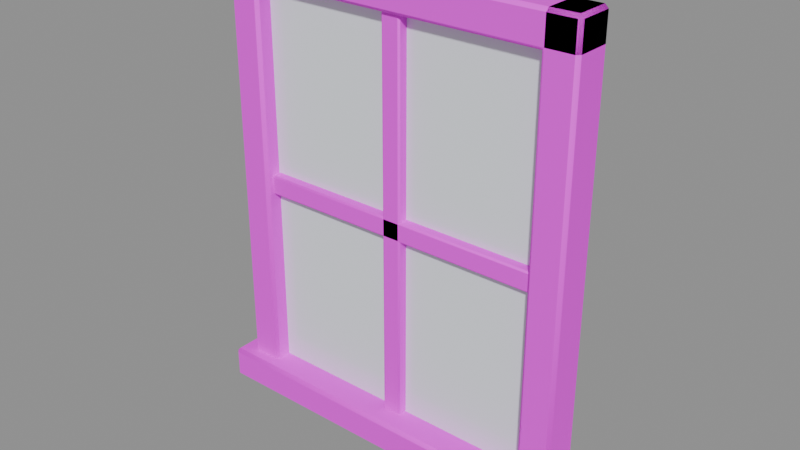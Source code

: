 # Source: window-frame-v01.blend  (saved by Blender 5.2.45; exported with 4.5.12 LTS)
import bpy
from mathutils import Matrix  # noqa: F401  (used for matrix-valued properties, if any)

bpy.ops.wm.read_factory_settings(use_empty=True)
scene = bpy.context.scene
scene.name = 'Scene'

# ---- images (referenced by path relative to the original .blend; pixels are not part of the script)
import os
ASSET_DIR = os.environ.get("B2B_ASSET_DIR", "")  # directory of the original .blend (textures are referenced by path, not embedded)
HERE = os.path.dirname(os.path.abspath(__file__))  # packed textures are extracted next to this script under _unpacked/

def load_image(name, relpath, width, height, colorspace="sRGB"):
    """Load a texture the original file referenced (path relative to the .blend, or extracted next to this script)."""
    p = next((c for c in (os.path.join(HERE, relpath), os.path.join(ASSET_DIR, relpath)) if relpath and os.path.exists(c)), "")
    if p:
        img = bpy.data.images.load(p, check_existing=True)
        img.name = name
    else:  # same state as the original file: an image datablock whose file is absent (Cycles renders it pink)
        img = bpy.data.images.new(name, width, height)
        img.source = "FILE"
        img.filepath = "//" + (relpath or name)
    img.colorspace_settings.name = colorspace
    return img
img_planks_dark_jpg = load_image('planks-dark.jpg', 'planks-dark.jpg', 1024, 1024, 'sRGB')

# ---- materials (node trees are filled in below, after node groups)
mat_planks_dark = bpy.data.materials.new('planks-dark')
mat_glass = bpy.data.materials.new('glass')

# ---- material node trees
mat_planks_dark.use_nodes = True; mat_planks_dark.node_tree.nodes.clear()
_N = mat_planks_dark.node_tree.nodes; _L = mat_planks_dark.node_tree.links
n0 = _N.new('ShaderNodeOutputMaterial'); n0.name = 'Material Output'; n0.location = (0, 0)
n1 = _N.new('ShaderNodeBsdfPrincipled'); n1.name = 'Principled BSDF'; n1.location = (0, 0)
n1.inputs[2].default_value = 0.72
n1.inputs[10].default_value = 0.005
n2 = _N.new('ShaderNodeTexImage'); n2.name = 'Image Texture'; n2.location = (0, 0)
n2.image = img_planks_dark_jpg
_L.new(n1.outputs[0], n0.inputs[0])
_L.new(n2.outputs[0], n1.inputs[0])
n0.is_active_output = True
mat_glass.use_nodes = True; mat_glass.node_tree.nodes.clear()
_N = mat_glass.node_tree.nodes; _L = mat_glass.node_tree.links
n0 = _N.new('ShaderNodeOutputMaterial'); n0.name = 'Material Output'; n0.location = (0, 0)
n1 = _N.new('ShaderNodeBsdfPrincipled'); n1.name = 'Principled BSDF'; n1.location = (0, 0)
n1.inputs[0].default_value = (0.85, 0.9, 0.95, 1.0)
n1.inputs[2].default_value = 0.1
n1.inputs[10].default_value = 0.005
_L.new(n1.outputs[0], n0.inputs[0])
n0.is_active_output = True

# ---- meshes
me_window_frame = bpy.data.meshes.new('window-frame')
me_window_frame.from_pydata([(-0.54, -0.05, 0.0), (-0.54, -0.06, 0.01), (-0.55, -0.05, 0.01), (-0.54, -0.06, 1.39), (-0.54, -0.05, 1.4), (-0.55, -0.05, 1.39), (-0.54, 0.05, 0.0), (-0.55, 0.05, 0.01), (-0.54, 0.06, 0.01), (-0.54, 0.05, 1.4), (-0.54, 0.06, 1.39), (-0.55, 0.05, 1.39), (-0.46, -0.05, 0.0), (-0.45, -0.05, 0.01), (-0.46, -0.06, 0.01), (-0.46, -0.05, 1.4), (-0.46, -0.06, 1.39), (-0.45, -0.05, 1.39), (-0.46, 0.05, 0.0), (-0.46, 0.06, 0.01), (-0.45, 0.05, 0.01), (-0.46, 0.05, 1.4), (-0.45, 0.05, 1.39), (-0.46, 0.06, 1.39), (0.46, -0.05, 0.0), (0.46, -0.06, 0.01), (0.45, -0.05, 0.01), (0.46, -0.06, 1.39), (0.46, -0.05, 1.4), (0.45, -0.05, 1.39), (0.46, 0.05, 0.0), (0.45, 0.05, 0.01), (0.46, 0.06, 0.01), (0.46, 0.05, 1.4), (0.46, 0.06, 1.39), (0.45, 0.05, 1.39), (0.54, -0.05, 0.0), (0.55, -0.05, 0.01), (0.54, -0.06, 0.01), (0.54, -0.05, 1.4), (0.54, -0.06, 1.39), (0.55, -0.05, 1.39), (0.54, 0.05, 0.0), (0.54, 0.06, 0.01), (0.55, 0.05, 0.01), (0.54, 0.05, 1.4), (0.55, 0.05, 1.39), (0.54, 0.06, 1.39), (-0.54, -0.05, 1.3), (-0.54, -0.06, 1.31), (-0.55, -0.05, 1.31), (-0.54, -0.06, 1.39), (-0.54, -0.05, 1.4), (-0.55, -0.05, 1.39), (-0.54, 0.05, 1.3), (-0.55, 0.05, 1.31), (-0.54, 0.06, 1.31), (-0.54, 0.05, 1.4), (-0.54, 0.06, 1.39), (-0.55, 0.05, 1.39), (0.54, -0.05, 1.3), (0.55, -0.05, 1.31), (0.54, -0.06, 1.31), (0.54, -0.05, 1.4), (0.54, -0.06, 1.39), (0.55, -0.05, 1.39), (0.54, 0.05, 1.3), (0.54, 0.06, 1.31), (0.55, 0.05, 1.31), (0.54, 0.05, 1.4), (0.55, 0.05, 1.39), (0.54, 0.06, 1.39), (-0.59, -0.09, 0.0), (-0.59, -0.1, 0.01), (-0.6, -0.09, 0.01), (-0.59, -0.1, 0.09), (-0.59, -0.09, 0.1), (-0.6, -0.09, 0.09), (-0.59, 0.09, 0.0), (-0.6, 0.09, 0.01), (-0.59, 0.1, 0.01), (-0.59, 0.09, 0.1), (-0.59, 0.1, 0.09), (-0.6, 0.09, 0.09), (0.59, -0.09, 0.0), (0.6, -0.09, 0.01), (0.59, -0.1, 0.01), (0.59, -0.09, 0.1), (0.59, -0.1, 0.09), (0.6, -0.09, 0.09), (0.59, 0.09, 0.0), (0.59, 0.1, 0.01), (0.6, 0.09, 0.01), (0.59, 0.09, 0.1), (0.6, 0.09, 0.09), (0.59, 0.1, 0.09), (-0.025, -0.035, 0.1), (-0.025, -0.04, 0.105), (-0.03, -0.035, 0.105), (-0.025, -0.04, 1.295), (-0.025, -0.035, 1.3), (-0.03, -0.035, 1.295), (-0.025, 0.035, 0.1), (-0.03, 0.035, 0.105), (-0.025, 0.04, 0.105), (-0.025, 0.035, 1.3), (-0.025, 0.04, 1.295), (-0.03, 0.035, 1.295), (0.025, -0.035, 0.1), (0.03, -0.035, 0.105), (0.025, -0.04, 0.105), (0.025, -0.035, 1.3), (0.025, -0.04, 1.295), (0.03, -0.035, 1.295), (0.025, 0.035, 0.1), (0.025, 0.04, 0.105), (0.03, 0.035, 0.105), (0.025, 0.035, 1.3), (0.03, 0.035, 1.295), (0.025, 0.04, 1.295), (-0.445, -0.035, 0.67), (-0.445, -0.04, 0.675), (-0.45, -0.035, 0.675), (-0.445, -0.04, 0.725), (-0.445, -0.035, 0.73), (-0.45, -0.035, 0.725), (-0.445, 0.035, 0.67), (-0.45, 0.035, 0.675), (-0.445, 0.04, 0.675), (-0.445, 0.035, 0.73), (-0.445, 0.04, 0.725), (-0.45, 0.035, 0.725), (0.445, -0.035, 0.67), (0.45, -0.035, 0.675), (0.445, -0.04, 0.675), (0.445, -0.035, 0.73), (0.445, -0.04, 0.725), (0.45, -0.035, 0.725), (0.445, 0.035, 0.67), (0.445, 0.04, 0.675), (0.45, 0.035, 0.675), (0.445, 0.035, 0.73), (0.45, 0.035, 0.725), (0.445, 0.04, 0.725), (-0.45, -0.01, 0.1), (-0.45, -0.01, 1.3), (-0.45, 0.01, 0.1), (-0.45, 0.01, 1.3), (0.45, -0.01, 0.1), (0.45, -0.01, 1.3), (0.45, 0.01, 0.1), (0.45, 0.01, 1.3)], [], [(0, 1, 2), (3, 4, 5), (6, 7, 8), (9, 10, 11), (12, 13, 14), (15, 16, 17), (18, 19, 20), (21, 22, 23), (6, 0, 2, 7), (1, 3, 5, 2), (4, 9, 11, 5), (10, 8, 7, 11), (18, 6, 8, 19), (9, 21, 23, 10), (22, 20, 19, 23), (12, 18, 20, 13), (21, 15, 17, 22), (16, 14, 13, 17), (0, 12, 14, 1), (15, 4, 3, 16), (6, 18, 12, 0), (2, 5, 11, 7), (14, 16, 3, 1), (21, 9, 4, 15), (8, 10, 23, 19), (20, 22, 17, 13), (24, 25, 26), (27, 28, 29), (30, 31, 32), (33, 34, 35), (36, 37, 38), (39, 40, 41), (42, 43, 44), (45, 46, 47), (30, 24, 26, 31), (25, 27, 29, 26), (28, 33, 35, 29), (34, 32, 31, 35), (42, 30, 32, 43), (33, 45, 47, 34), (46, 44, 43, 47), (36, 42, 44, 37), (45, 39, 41, 46), (40, 38, 37, 41), (24, 36, 38, 25), (39, 28, 27, 40), (30, 42, 36, 24), (26, 29, 35, 31), (38, 40, 27, 25), (45, 33, 28, 39), (32, 34, 47, 43), (44, 46, 41, 37), (48, 49, 50), (51, 52, 53), (54, 55, 56), (57, 58, 59), (60, 61, 62), (63, 64, 65), (66, 67, 68), (69, 70, 71), (54, 48, 50, 55), (49, 51, 53, 50), (52, 57, 59, 53), (58, 56, 55, 59), (66, 54, 56, 67), (57, 69, 71, 58), (70, 68, 67, 71), (60, 66, 68, 61), (69, 63, 65, 70), (64, 62, 61, 65), (48, 60, 62, 49), (63, 52, 51, 64), (54, 66, 60, 48), (50, 53, 59, 55), (62, 64, 51, 49), (69, 57, 52, 63), (56, 58, 71, 67), (68, 70, 65, 61), (72, 73, 74), (75, 76, 77), (78, 79, 80), (81, 82, 83), (84, 85, 86), (87, 88, 89), (90, 91, 92), (93, 94, 95), (78, 72, 74, 79), (73, 75, 77, 74), (76, 81, 83, 77), (82, 80, 79, 83), (90, 78, 80, 91), (81, 93, 95, 82), (94, 92, 91, 95), (84, 90, 92, 85), (93, 87, 89, 94), (88, 86, 85, 89), (72, 84, 86, 73), (87, 76, 75, 88), (78, 90, 84, 72), (74, 77, 83, 79), (86, 88, 75, 73), (93, 81, 76, 87), (80, 82, 95, 91), (92, 94, 89, 85), (96, 97, 98), (99, 100, 101), (102, 103, 104), (105, 106, 107), (108, 109, 110), (111, 112, 113), (114, 115, 116), (117, 118, 119), (102, 96, 98, 103), (97, 99, 101, 98), (100, 105, 107, 101), (106, 104, 103, 107), (114, 102, 104, 115), (105, 117, 119, 106), (118, 116, 115, 119), (108, 114, 116, 109), (117, 111, 113, 118), (112, 110, 109, 113), (96, 108, 110, 97), (111, 100, 99, 112), (102, 114, 108, 96), (98, 101, 107, 103), (110, 112, 99, 97), (117, 105, 100, 111), (104, 106, 119, 115), (116, 118, 113, 109), (120, 121, 122), (123, 124, 125), (126, 127, 128), (129, 130, 131), (132, 133, 134), (135, 136, 137), (138, 139, 140), (141, 142, 143), (126, 120, 122, 127), (121, 123, 125, 122), (124, 129, 131, 125), (130, 128, 127, 131), (138, 126, 128, 139), (129, 141, 143, 130), (142, 140, 139, 143), (132, 138, 140, 133), (141, 135, 137, 142), (136, 134, 133, 137), (120, 132, 134, 121), (135, 124, 123, 136), (126, 138, 132, 120), (122, 125, 131, 127), (134, 136, 123, 121), (141, 129, 124, 135), (128, 130, 143, 139), (140, 142, 137, 133), (144, 145, 147, 146), (146, 147, 151, 150), (150, 151, 149, 148), (148, 149, 145, 144), (146, 150, 148, 144), (151, 147, 145, 149)])
me_window_frame.polygons.foreach_set('use_smooth', [True] * 162)
me_window_frame.polygons.foreach_set('material_index', [0, 0, 0, 0, 0, 0, 0, 0, 0, 0, 0, 0, 0, 0, 0, 0, 0, 0, 0, 0, 0, 0, 0, 0, 0, 0, 0, 0, 0, 0, 0, 0, 0, 0, 0, 0, 0, 0, 0, 0, 0, 0, 0, 0, 0, 0, 0, 0, 0, 0, 0, 0, 0, 0, 0, 0, 0, 0, 0, 0, 0, 0, 0, 0, 0, 0, 0, 0, 0, 0, 0, 0, 0, 0, 0, 0, 0, 0, 0, 0, 0, 0, 0, 0, 0, 0, 0, 0, 0, 0, 0, 0, 0, 0, 0, 0, 0, 0, 0, 0, 0, 0, 0, 0, 0, 0, 0, 0, 0, 0, 0, 0, 0, 0, 0, 0, 0, 0, 0, 0, 0, 0, 0, 0, 0, 0, 0, 0, 0, 0, 0, 0, 0, 0, 0, 0, 0, 0, 0, 0, 0, 0, 0, 0, 0, 0, 0, 0, 0, 0, 0, 0, 0, 0, 0, 0, 1, 1, 1, 1, 1, 1])
_k = set([(0, 6), (0, 12), (1, 3), (1, 14), (2, 5), (2, 7), (3, 16), (4, 9), (4, 15), (5, 11), (6, 18), (7, 11), (8, 10), (8, 19), (9, 21), (10, 23), (12, 18), (13, 17), (13, 20), (14, 16), (15, 21), (17, 22), (19, 23), (20, 22), (24, 30), (24, 36), (25, 27), (25, 38), (26, 29), (26, 31), (27, 40), (28, 33), (28, 39), (29, 35), (30, 42), (31, 35), (32, 34), (32, 43), (33, 45), (34, 47), (36, 42), (37, 41), (37, 44), (38, 40), (39, 45), (41, 46), (43, 47), (44, 46), (48, 54), (48, 60), (49, 51), (49, 62), (50, 53), (50, 55), (51, 64), (52, 57), (52, 63), (53, 59), (54, 66), (55, 59), (56, 58), (56, 67), (57, 69), (58, 71), (60, 66), (61, 65), (61, 68), (62, 64), (63, 69), (65, 70), (67, 71), (68, 70), (72, 78), (72, 84), (73, 75), (73, 86), (74, 77), (74, 79), (75, 88), (76, 81), (76, 87), (77, 83), (78, 90), (79, 83), (80, 82), (80, 91), (81, 93), (82, 95), (84, 90), (85, 89), (85, 92), (86, 88), (87, 93), (89, 94), (91, 95), (92, 94), (96, 102), (96, 108), (97, 99), (97, 110), (98, 101), (98, 103), (99, 112), (100, 105), (100, 111), (101, 107), (102, 114), (103, 107), (104, 106), (104, 115), (105, 117), (106, 119), (108, 114), (109, 113), (109, 116), (110, 112), (111, 117), (113, 118), (115, 119), (116, 118), (120, 126), (120, 132), (121, 123), (121, 134), (122, 125), (122, 127), (123, 136), (124, 129), (124, 135), (125, 131), (126, 138), (127, 131), (128, 130), (128, 139), (129, 141), (130, 143), (132, 138), (133, 137), (133, 140), (134, 136), (135, 141), (137, 142), (139, 143), (140, 142), (144, 145), (144, 146), (144, 148), (145, 147), (145, 149), (146, 147), (146, 150), (147, 151), (148, 149), (148, 150), (149, 151), (150, 151)])
me_window_frame.attributes.new('sharp_edge', 'BOOLEAN', 'EDGE').data.foreach_set('value', [ (min(e.vertices), max(e.vertices)) in _k for e in me_window_frame.edges])
_uv = me_window_frame.uv_layers.new(name='UVMap')
_uv.uv.foreach_set('vector', [0.0625, 0.0, 0.075, 0.0125, 0.0625, 0.0125, 0.075, 1.737, 0.0625, 1.75, 0.0625, 1.737, -0.0625, 0.0, -0.0625, 0.0125, -0.075, 0.0125, -0.0625, 1.75, -0.075, 1.737, -0.0625, 1.737, -0.0625, 0.0, -0.0625, 0.0125, -0.075, 0.0125, -0.0625, 1.75, -0.075, 1.737, -0.0625, 1.737, 0.0625, 0.0, 0.075, 0.0125, 0.0625, 0.0125, 0.0625, 1.75, 0.0625, 1.737, 0.075, 1.737, -0.0625, 0.0, 0.0625, 0.0, 0.0625, 0.0125, -0.0625, 0.0125, 0.075, 0.0125, 0.075, 1.737, 0.0625, 1.737, 0.0625, 0.0125, 0.0625, 1.75, -0.0625, 1.75, -0.0625, 1.737, 0.0625, 1.737, -0.075, 1.737, -0.075, 0.0125, -0.0625, 0.0125, -0.0625, 1.737, -0.575, -0.0625, -0.675, -0.0625, -0.675, -0.075, -0.575, -0.075, -0.675, 0.0625, -0.575, 0.0625, -0.575, 0.075, -0.675, 0.075, 0.0625, 1.737, 0.0625, 0.0125, 0.075, 0.0125, 0.075, 1.737, -0.0625, 0.0, 0.0625, 0.0, 0.0625, 0.0125, -0.0625, 0.0125, 0.0625, 1.75, -0.0625, 1.75, -0.0625, 1.737, 0.0625, 1.737, -0.075, 1.737, -0.075, 0.0125, -0.0625, 0.0125, -0.0625, 1.737, -0.675, 0.0625, -0.575, 0.0625, -0.575, 0.075, -0.675, 0.075, -0.575, -0.0625, -0.675, -0.0625, -0.675, -0.075, -0.575, -0.075, -0.675, -0.0625, -0.575, -0.0625, -0.575, 0.0625, -0.675, 0.0625, 0.0625, 0.0125, 0.0625, 1.737, -0.0625, 1.737, -0.0625, 0.0125, -0.575, 0.0125, -0.575, 1.737, -0.675, 1.737, -0.675, 0.0125, -0.575, 0.0625, -0.675, 0.0625, -0.675, -0.0625, -0.575, -0.0625, 0.675, 0.0125, 0.675, 1.737, 0.575, 1.737, 0.575, 0.0125, 0.0625, 0.0125, 0.0625, 1.737, -0.0625, 1.737, -0.0625, 0.0125, 0.0625, 0.0, 0.075, 0.0125, 0.0625, 0.0125, 0.075, 1.737, 0.0625, 1.75, 0.0625, 1.737, -0.0625, 0.0, -0.0625, 0.0125, -0.075, 0.0125, -0.0625, 1.75, -0.075, 1.737, -0.0625, 1.737, -0.0625, 0.0, -0.0625, 0.0125, -0.075, 0.0125, -0.0625, 1.75, -0.075, 1.737, -0.0625, 1.737, 0.0625, 0.0, 0.075, 0.0125, 0.0625, 0.0125, 0.0625, 1.75, 0.0625, 1.737, 0.075, 1.737, -0.0625, 0.0, 0.0625, 0.0, 0.0625, 0.0125, -0.0625, 0.0125, 0.075, 0.0125, 0.075, 1.737, 0.0625, 1.737, 0.0625, 0.0125, 0.0625, 1.75, -0.0625, 1.75, -0.0625, 1.737, 0.0625, 1.737, -0.075, 1.737, -0.075, 0.0125, -0.0625, 0.0125, -0.0625, 1.737, 0.675, -0.0625, 0.575, -0.0625, 0.575, -0.075, 0.675, -0.075, 0.575, 0.0625, 0.675, 0.0625, 0.675, 0.075, 0.575, 0.075, 0.0625, 1.737, 0.0625, 0.0125, 0.075, 0.0125, 0.075, 1.737, -0.0625, 0.0, 0.0625, 0.0, 0.0625, 0.0125, -0.0625, 0.0125, 0.0625, 1.75, -0.0625, 1.75, -0.0625, 1.737, 0.0625, 1.737, -0.075, 1.737, -0.075, 0.0125, -0.0625, 0.0125, -0.0625, 1.737, 0.575, 0.0625, 0.675, 0.0625, 0.675, 0.075, 0.575, 0.075, 0.675, -0.0625, 0.575, -0.0625, 0.575, -0.075, 0.675, -0.075, 0.575, -0.0625, 0.675, -0.0625, 0.675, 0.0625, 0.575, 0.0625, 0.0625, 0.0125, 0.0625, 1.737, -0.0625, 1.737, -0.0625, 0.0125, 0.675, 0.0125, 0.675, 1.737, 0.575, 1.737, 0.575, 0.0125, 0.675, 0.0625, 0.575, 0.0625, 0.575, -0.0625, 0.675, -0.0625, -0.575, 0.0125, -0.575, 1.737, -0.675, 1.737, -0.675, 0.0125, 0.0625, 0.0125, 0.0625, 1.737, -0.0625, 1.737, -0.0625, 0.0125, 0.0625, 1.625, 0.075, 1.638, 0.0625, 1.638, 0.075, 1.737, 0.0625, 1.75, 0.0625, 1.737, -0.0625, 1.625, -0.0625, 1.638, -0.075, 1.638, -0.0625, 1.75, -0.075, 1.737, -0.0625, 1.737, -0.0625, 1.625, -0.0625, 1.638, -0.075, 1.638, -0.0625, 1.75, -0.075, 1.737, -0.0625, 1.737, 0.0625, 1.625, 0.075, 1.638, 0.0625, 1.638, 0.0625, 1.75, 0.0625, 1.737, 0.075, 1.737, -0.0625, 1.625, 0.0625, 1.625, 0.0625, 1.638, -0.0625, 1.638, 0.075, 1.638, 0.075, 1.737, 0.0625, 1.737, 0.0625, 1.638, 0.0625, 1.75, -0.0625, 1.75, -0.0625, 1.737, 0.0625, 1.737, -0.075, 1.737, -0.075, 1.638, -0.0625, 1.638, -0.0625, 1.737, 0.675, -0.0625, -0.675, -0.0625, -0.675, -0.075, 0.675, -0.075, -0.675, 0.0625, 0.675, 0.0625, 0.675, 0.075, -0.675, 0.075, 0.0625, 1.737, 0.0625, 1.638, 0.075, 1.638, 0.075, 1.737, -0.0625, 1.625, 0.0625, 1.625, 0.0625, 1.638, -0.0625, 1.638, 0.0625, 1.75, -0.0625, 1.75, -0.0625, 1.737, 0.0625, 1.737, -0.075, 1.737, -0.075, 1.638, -0.0625, 1.638, -0.0625, 1.737, -0.675, 0.0625, 0.675, 0.0625, 0.675, 0.075, -0.675, 0.075, 0.675, -0.0625, -0.675, -0.0625, -0.675, -0.075, 0.675, -0.075, -0.675, -0.0625, 0.675, -0.0625, 0.675, 0.0625, -0.675, 0.0625, 0.0625, 1.638, 0.0625, 1.737, -0.0625, 1.737, -0.0625, 1.638, 0.675, 1.638, 0.675, 1.737, -0.675, 1.737, -0.675, 1.638, 0.675, 0.0625, -0.675, 0.0625, -0.675, -0.0625, 0.675, -0.0625, 0.675, 1.638, 0.675, 1.737, -0.675, 1.737, -0.675, 1.638, 0.0625, 1.638, 0.0625, 1.737, -0.0625, 1.737, -0.0625, 1.638, 0.1125, 0.0, 0.125, 0.0125, 0.1125, 0.0125, 0.125, 0.1125, 0.1125, 0.125, 0.1125, 0.1125, -0.1125, 0.0, -0.1125, 0.0125, -0.125, 0.0125, -0.1125, 0.125, -0.125, 0.1125, -0.1125, 0.1125, -0.1125, 0.0, -0.1125, 0.0125, -0.125, 0.0125, -0.1125, 0.125, -0.125, 0.1125, -0.1125, 0.1125, 0.1125, 0.0, 0.125, 0.0125, 0.1125, 0.0125, 0.1125, 0.125, 0.1125, 0.1125, 0.125, 0.1125, -0.1125, 0.0, 0.1125, 0.0, 0.1125, 0.0125, -0.1125, 0.0125, 0.125, 0.0125, 0.125, 0.1125, 0.1125, 0.1125, 0.1125, 0.0125, 0.1125, 0.125, -0.1125, 0.125, -0.1125, 0.1125, 0.1125, 0.1125, -0.125, 0.1125, -0.125, 0.0125, -0.1125, 0.0125, -0.1125, 0.1125, -0.7375, 0.0, 0.7375, 0.0, 0.7375, 0.0125, -0.7375, 0.0125, 0.7375, 0.125, -0.7375, 0.125, -0.7375, 0.1125, 0.7375, 0.1125, 0.1125, 0.1125, 0.1125, 0.0125, 0.125, 0.0125, 0.125, 0.1125, -0.1125, 0.0, 0.1125, 0.0, 0.1125, 0.0125, -0.1125, 0.0125, 0.1125, 0.125, -0.1125, 0.125, -0.1125, 0.1125, 0.1125, 0.1125, -0.125, 0.1125, -0.125, 0.0125, -0.1125, 0.0125, -0.1125, 0.1125, -0.7375, 0.0, 0.7375, 0.0, 0.7375, 0.0125, -0.7375, 0.0125, 0.7375, 0.125, -0.7375, 0.125, -0.7375, 0.1125, 0.7375, 0.1125, -0.7375, -0.1125, 0.7375, -0.1125, 0.7375, 0.1125, -0.7375, 0.1125, 0.1125, 0.0125, 0.1125, 0.1125, -0.1125, 0.1125, -0.1125, 0.0125, 0.7375, 0.0125, 0.7375, 0.1125, -0.7375, 0.1125, -0.7375, 0.0125, 0.7375, 0.1125, -0.7375, 0.1125, -0.7375, -0.1125, 0.7375, -0.1125, 0.7375, 0.0125, 0.7375, 0.1125, -0.7375, 0.1125, -0.7375, 0.0125, 0.1125, 0.0125, 0.1125, 0.1125, -0.1125, 0.1125, -0.1125, 0.0125, -0.03125, 0.125, -0.03125, 0.1312, -0.0375, 0.1312, -0.03125, -0.05, -0.03125, -0.04375, -0.0375, -0.04375, 0.03125, 0.125, 0.0375, 0.1312, 0.03125, 0.1312, -0.03125, 0.04375, -0.03125, 0.05, -0.0375, 0.04375, 0.03125, 0.125, 0.0375, 0.1312, 0.03125, 0.1312, 0.03125, -0.04375, 0.03125, -0.05, 0.0375, -0.04375, -0.03125, 0.125, -0.03125, 0.1312, -0.0375, 0.1312, 0.03125, 0.04375, 0.0375, 0.04375, 0.03125, 0.05, -0.04375, 0.125, 0.04375, 0.125, 0.04375, 0.1312, -0.04375, 0.1312, -0.03125, 0.1312, -0.03125, 1.619, -0.0375, 1.619, -0.0375, 0.1312, -0.03125, -0.04375, -0.03125, 0.04375, -0.0375, 0.04375, -0.0375, -0.04375, 0.03125, 1.619, 0.03125, 0.1312, 0.0375, 0.1312, 0.0375, 1.619, -0.03125, 0.125, 0.03125, 0.125, 0.03125, 0.1312, -0.03125, 0.1312, -0.03125, 0.04375, 0.03125, 0.04375, 0.03125, 0.05, -0.03125, 0.05, -0.0375, 1.619, -0.0375, 0.1312, -0.03125, 0.1312, -0.03125, 1.619, -0.04375, 0.125, 0.04375, 0.125, 0.04375, 0.1312, -0.04375, 0.1312, 0.03125, 0.04375, 0.03125, -0.04375, 0.0375, -0.04375, 0.0375, 0.04375, 0.03125, 1.619, 0.03125, 0.1312, 0.0375, 0.1312, 0.0375, 1.619, -0.03125, 0.125, 0.03125, 0.125, 0.03125, 0.1312, -0.03125, 0.1312, 0.03125, -0.04375, -0.03125, -0.04375, -0.03125, -0.05, 0.03125, -0.05, -0.03125, -0.04375, 0.03125, -0.04375, 0.03125, 0.04375, -0.03125, 0.04375, 0.04375, 0.1312, 0.04375, 1.619, -0.04375, 1.619, -0.04375, 0.1312, 0.03125, 0.1312, 0.03125, 1.619, -0.03125, 1.619, -0.03125, 0.1312, 0.03125, 0.04375, -0.03125, 0.04375, -0.03125, -0.04375, 0.03125, -0.04375, 0.03125, 0.1312, 0.03125, 1.619, -0.03125, 1.619, -0.03125, 0.1312, 0.04375, 0.1312, 0.04375, 1.619, -0.04375, 1.619, -0.04375, 0.1312, 0.04375, 0.8375, 0.05, 0.8438, 0.04375, 0.8438, 0.05, 0.9062, 0.04375, 0.9125, 0.04375, 0.9062, -0.04375, 0.8375, -0.04375, 0.8438, -0.05, 0.8438, -0.04375, 0.9125, -0.05, 0.9062, -0.04375, 0.9062, -0.04375, 0.8375, -0.04375, 0.8438, -0.05, 0.8438, -0.04375, 0.9125, -0.05, 0.9062, -0.04375, 0.9062, 0.04375, 0.8375, 0.05, 0.8438, 0.04375, 0.8438, 0.04375, 0.9125, 0.04375, 0.9062, 0.05, 0.9062, -0.04375, 0.8375, 0.04375, 0.8375, 0.04375, 0.8438, -0.04375, 0.8438, 0.05, 0.8438, 0.05, 0.9062, 0.04375, 0.9062, 0.04375, 0.8438, 0.04375, 0.9125, -0.04375, 0.9125, -0.04375, 0.9062, 0.04375, 0.9062, -0.05, 0.9062, -0.05, 0.8438, -0.04375, 0.8438, -0.04375, 0.9062, 0.5562, -0.04375, -0.5562, -0.04375, -0.5562, -0.05, 0.5562, -0.05, -0.5562, 0.04375, 0.5562, 0.04375, 0.5562, 0.05, -0.5562, 0.05, 0.04375, 0.9062, 0.04375, 0.8438, 0.05, 0.8438, 0.05, 0.9062, -0.04375, 0.8375, 0.04375, 0.8375, 0.04375, 0.8438, -0.04375, 0.8438, 0.04375, 0.9125, -0.04375, 0.9125, -0.04375, 0.9062, 0.04375, 0.9062, -0.05, 0.9062, -0.05, 0.8438, -0.04375, 0.8438, -0.04375, 0.9062, -0.5562, 0.04375, 0.5562, 0.04375, 0.5562, 0.05, -0.5562, 0.05, 0.5562, -0.04375, -0.5562, -0.04375, -0.5562, -0.05, 0.5562, -0.05, -0.5562, -0.04375, 0.5562, -0.04375, 0.5562, 0.04375, -0.5562, 0.04375, 0.04375, 0.8438, 0.04375, 0.9062, -0.04375, 0.9062, -0.04375, 0.8438, 0.5562, 0.8438, 0.5562, 0.9062, -0.5562, 0.9062, -0.5562, 0.8438, 0.5562, 0.04375, -0.5562, 0.04375, -0.5562, -0.04375, 0.5562, -0.04375, 0.5562, 0.8438, 0.5562, 0.9062, -0.5562, 0.9062, -0.5562, 0.8438, 0.04375, 0.8438, 0.04375, 0.9062, -0.04375, 0.9062, -0.04375, 0.8438, 0.375, 0.0, 0.625, 0.0, 0.625, 0.25, 0.375, 0.25, 0.375, 0.25, 0.625, 0.25, 0.625, 0.5, 0.375, 0.5, 0.375, 0.5, 0.625, 0.5, 0.625, 0.75, 0.375, 0.75, 0.375, 0.75, 0.625, 0.75, 0.625, 1.0, 0.375, 1.0, 0.125, 0.5, 0.375, 0.5, 0.375, 0.75, 0.125, 0.75, 0.625, 0.5, 0.875, 0.5, 0.875, 0.75, 0.625, 0.75])
me_window_frame.materials.append(mat_planks_dark)
me_window_frame.materials.append(mat_glass)
me_window_frame.update()

# ---- objects
ob_window_frame = bpy.data.objects.new('window-frame', me_window_frame)

# ---- transforms, parenting, visibility, modifiers, constraints
ob_window_frame.location = (0.0, 0.0, 0.0)

# ---- collection membership
scene.collection.objects.link(ob_window_frame)

# ---- scene / render settings (as saved in the file)
scene.frame_start = 1; scene.frame_end = 250; scene.frame_set(1)
scene.render.engine = 'BLENDER_EEVEE_NEXT'
scene.render.bake_bias = 0.0
scene.render.bake_samples = 0
scene.render.compositor_device = 'GPU'
scene.eevee.use_volume_custom_range = False
scene.eevee.fast_gi_thickness_near = 0.1
scene.eevee.fast_gi_thickness_far = 0.0
scene.eevee.ray_tracing_options.screen_trace_thickness = 0.1
bpy.context.view_layer.update()

# ---- added for rendering (the .blend has no active camera and no usable light): camera, sun + grey world if the file has none
cam_auto = bpy.data.cameras.new('AutoCamera')
cam_auto.lens = 50.0
cam_auto.sensor_width = 36.0
cam_auto.clip_end = 1000.0
ob_auto_camera = bpy.data.objects.new('AutoCamera', cam_auto)
scene.collection.objects.link(ob_auto_camera)
ob_auto_camera.location = (1.71604, -2.05924, 2.07283)
ob_auto_camera.rotation_euler = (1.09748, -7.21219e-08, 0.694738)
scene.camera = ob_auto_camera
light_auto_sun = bpy.data.lights.new('AutoSun', 'SUN')
light_auto_sun.energy = 3.0
light_auto_sun.angle = 0.0523599
ob_auto_sun = bpy.data.objects.new('AutoSun', light_auto_sun)
scene.collection.objects.link(ob_auto_sun)
ob_auto_sun.rotation_euler = (0.872665, 0.174533, 0.523599)
if scene.world is None:
    world_auto = bpy.data.worlds.new('AutoWorld')
    world_auto.color = (0.3, 0.3, 0.3)
    scene.world = world_auto
bpy.context.view_layer.update()
